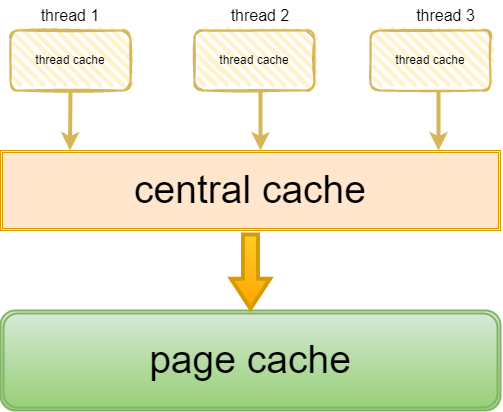

The diagram above was exported from draw.io. Its source (the exported page's mxGraphModel, read from the mxfile embedded in the PNG):
<mxGraphModel dx="1165" dy="681" grid="1" gridSize="10" guides="1" tooltips="1" connect="1" arrows="1" fold="1" page="1" pageScale="1" pageWidth="827" pageHeight="1169" math="0" shadow="0">
  <root>
    <mxCell id="0" />
    <mxCell id="1" parent="0" />
    <mxCell id="T5nyS10242vrDGvEfzBE-1" value="thread cache" style="rounded=1;whiteSpace=wrap;html=1;strokeWidth=2;fillWeight=4;hachureGap=8;hachureAngle=45;fillColor=#fff2cc;sketch=1;strokeColor=#d6b656;" vertex="1" parent="1">
      <mxGeometry x="110" y="40" width="120" height="60" as="geometry" />
    </mxCell>
    <mxCell id="T5nyS10242vrDGvEfzBE-2" value="thread cache" style="rounded=1;whiteSpace=wrap;html=1;strokeWidth=2;fillWeight=4;hachureGap=8;hachureAngle=45;fillColor=#fff2cc;sketch=1;strokeColor=#d6b656;" vertex="1" parent="1">
      <mxGeometry x="294" y="40" width="120" height="60" as="geometry" />
    </mxCell>
    <mxCell id="T5nyS10242vrDGvEfzBE-3" value="thread cache" style="rounded=1;whiteSpace=wrap;html=1;strokeWidth=2;fillWeight=4;hachureGap=8;hachureAngle=45;fillColor=#fff2cc;sketch=1;strokeColor=#d6b656;" vertex="1" parent="1">
      <mxGeometry x="470" y="40" width="120" height="60" as="geometry" />
    </mxCell>
    <mxCell id="T5nyS10242vrDGvEfzBE-5" value="&lt;font style=&quot;font-size: 16px&quot;&gt;thread 1&lt;/font&gt;" style="text;html=1;strokeColor=none;fillColor=none;align=center;verticalAlign=middle;whiteSpace=wrap;rounded=0;" vertex="1" parent="1">
      <mxGeometry x="130" y="10" width="80" height="30" as="geometry" />
    </mxCell>
    <mxCell id="T5nyS10242vrDGvEfzBE-6" value="thread 2" style="text;html=1;strokeColor=none;fillColor=none;align=center;verticalAlign=middle;whiteSpace=wrap;rounded=0;fontSize=16;" vertex="1" parent="1">
      <mxGeometry x="320" y="10" width="80" height="30" as="geometry" />
    </mxCell>
    <mxCell id="T5nyS10242vrDGvEfzBE-7" value="thread 3" style="text;html=1;align=center;verticalAlign=middle;resizable=0;points=[];autosize=1;strokeColor=none;fillColor=none;fontSize=16;" vertex="1" parent="1">
      <mxGeometry x="510" y="15" width="70" height="20" as="geometry" />
    </mxCell>
    <mxCell id="T5nyS10242vrDGvEfzBE-8" value="&lt;font color=&quot;#000000&quot;&gt;central cache&lt;/font&gt;" style="shape=ext;double=1;rounded=0;whiteSpace=wrap;html=1;fontSize=39;fillColor=#ffe6cc;strokeColor=#d79b00;perimeterSpacing=2;fontColor=#80FF00;" vertex="1" parent="1">
      <mxGeometry x="100" y="160" width="500" height="80" as="geometry" />
    </mxCell>
    <mxCell id="T5nyS10242vrDGvEfzBE-10" value="" style="endArrow=classic;html=1;rounded=0;fontSize=16;exitX=0.5;exitY=1;exitDx=0;exitDy=0;fillColor=#fff2cc;strokeColor=#d6b656;strokeWidth=4;" edge="1" parent="1" source="T5nyS10242vrDGvEfzBE-1">
      <mxGeometry width="50" height="50" relative="1" as="geometry">
        <mxPoint x="169.5" y="110" as="sourcePoint" />
        <mxPoint x="169.5" y="160" as="targetPoint" />
      </mxGeometry>
    </mxCell>
    <mxCell id="T5nyS10242vrDGvEfzBE-11" value="" style="endArrow=classic;html=1;rounded=0;fontSize=16;fillColor=#fff2cc;strokeColor=#d6b656;strokeWidth=4;" edge="1" parent="1">
      <mxGeometry width="50" height="50" relative="1" as="geometry">
        <mxPoint x="360" y="100" as="sourcePoint" />
        <mxPoint x="360" y="160" as="targetPoint" />
      </mxGeometry>
    </mxCell>
    <mxCell id="T5nyS10242vrDGvEfzBE-14" value="" style="endArrow=classic;html=1;rounded=0;fontSize=39;fontColor=#000000;strokeWidth=4;fillColor=#fff2cc;strokeColor=#d6b656;" edge="1" parent="1">
      <mxGeometry width="50" height="50" relative="1" as="geometry">
        <mxPoint x="538" y="100" as="sourcePoint" />
        <mxPoint x="538" y="160" as="targetPoint" />
      </mxGeometry>
    </mxCell>
    <mxCell id="T5nyS10242vrDGvEfzBE-15" value="page cache" style="shape=ext;double=1;rounded=1;whiteSpace=wrap;html=1;fontSize=39;strokeWidth=2;fillColor=#d5e8d4;strokeColor=#82b366;gradientColor=#97d077;" vertex="1" parent="1">
      <mxGeometry x="100" y="320" width="500" height="100" as="geometry" />
    </mxCell>
    <mxCell id="T5nyS10242vrDGvEfzBE-17" value="" style="shape=flexArrow;endArrow=classic;html=1;rounded=0;fontSize=39;fontColor=#000000;strokeWidth=4;width=12;endSize=8.57;exitX=0.5;exitY=1;exitDx=0;exitDy=0;entryX=0.5;entryY=0;entryDx=0;entryDy=0;fillColor=#ffcd28;gradientColor=#ffa500;strokeColor=#d79b00;" edge="1" parent="1" source="T5nyS10242vrDGvEfzBE-8" target="T5nyS10242vrDGvEfzBE-15">
      <mxGeometry width="50" height="50" relative="1" as="geometry">
        <mxPoint x="250" y="260" as="sourcePoint" />
        <mxPoint x="300" y="210" as="targetPoint" />
      </mxGeometry>
    </mxCell>
  </root>
</mxGraphModel>